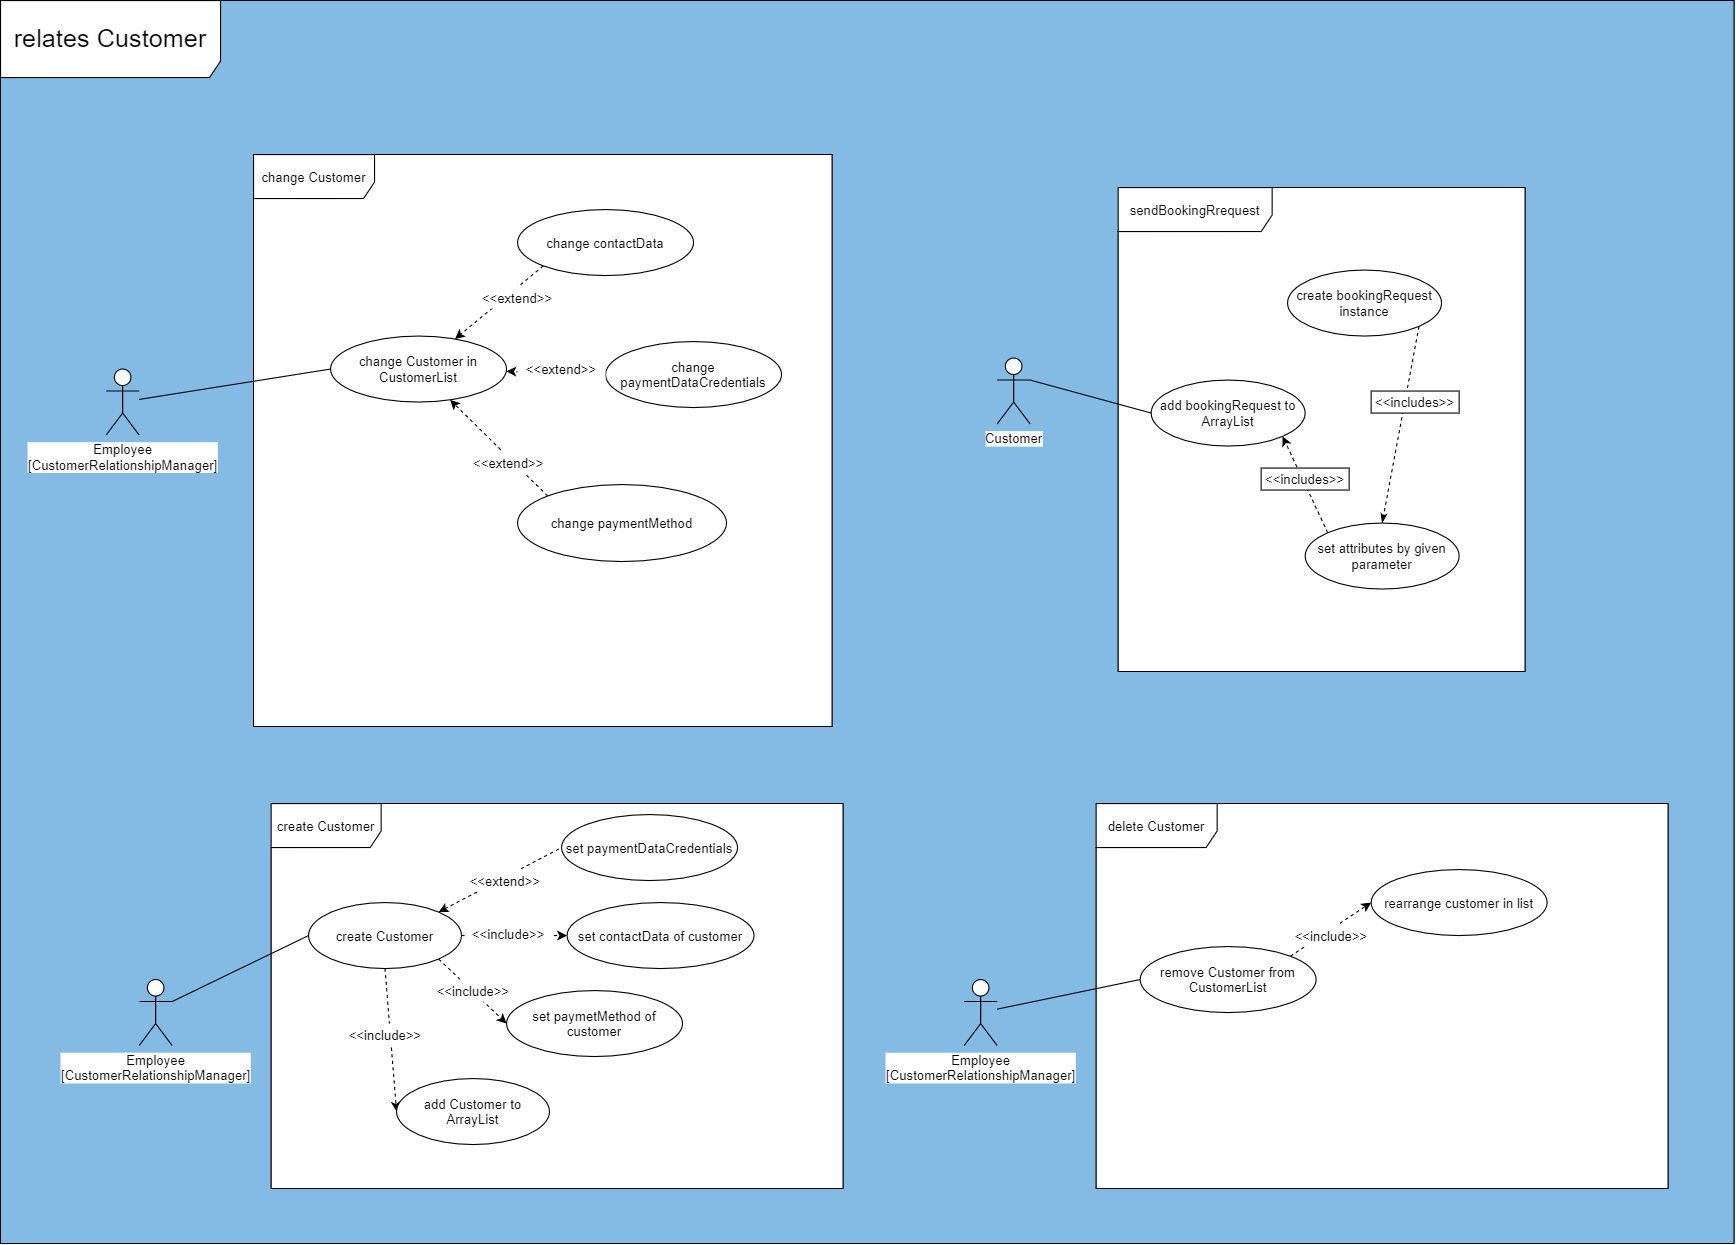

The diagram above was exported from draw.io. Its source (the exported page's mxGraphModel, read from the mxfile embedded in the PNG):
<mxGraphModel dx="4581" dy="1231" grid="1" gridSize="10" guides="1" tooltips="1" connect="1" arrows="1" fold="1" page="1" pageScale="1" pageWidth="850" pageHeight="1100" math="0" shadow="0" extFonts="Permanent Marker^https://fonts.googleapis.com/css?family=Permanent+Marker">
  <root>
    <mxCell id="0" />
    <mxCell id="1" parent="0" />
    <mxCell id="2" value="&lt;font style=&quot;font-size: 23px&quot;&gt;relates Customer&lt;/font&gt;" style="shape=umlFrame;whiteSpace=wrap;html=1;strokeColor=#000000;width=200;height=70;swimlaneFillColor=#83BBE5;" vertex="1" parent="1">
      <mxGeometry x="-2040" y="360" width="1576" height="1130" as="geometry" />
    </mxCell>
    <mxCell id="3" value="sendBookingRrequest" style="shape=umlFrame;whiteSpace=wrap;html=1;width=140;height=40;swimlaneFillColor=#ffffff;" vertex="1" parent="1">
      <mxGeometry x="-1024" y="530" width="370" height="440" as="geometry" />
    </mxCell>
    <mxCell id="4" value="change Customer" style="shape=umlFrame;whiteSpace=wrap;html=1;width=110;height=40;swimlaneFillColor=#ffffff;" vertex="1" parent="1">
      <mxGeometry x="-1810" y="500" width="526" height="520" as="geometry" />
    </mxCell>
    <mxCell id="5" value="create Customer" style="shape=umlFrame;whiteSpace=wrap;html=1;width=100;height=40;swimlaneFillColor=#ffffff;" vertex="1" parent="1">
      <mxGeometry x="-1794" y="1090" width="520" height="350" as="geometry" />
    </mxCell>
    <mxCell id="6" style="edgeStyle=none;rounded=0;orthogonalLoop=1;jettySize=auto;html=1;exitX=1;exitY=0.3333333333333333;exitDx=0;exitDy=0;exitPerimeter=0;entryX=0;entryY=0.5;entryDx=0;entryDy=0;endArrow=none;endFill=0;" edge="1" source="7" target="12" parent="1">
      <mxGeometry relative="1" as="geometry" />
    </mxCell>
    <mxCell id="7" value="Employee&lt;br&gt;[CustomerRelationshipManager]" style="shape=umlActor;verticalLabelPosition=bottom;verticalAlign=top;html=1;labelBackgroundColor=#ffffff;" vertex="1" parent="1">
      <mxGeometry x="-1914" y="1250" width="30" height="60" as="geometry" />
    </mxCell>
    <mxCell id="8" style="rounded=0;orthogonalLoop=1;jettySize=auto;html=1;exitX=1;exitY=0;exitDx=0;exitDy=0;entryX=0;entryY=0.5;entryDx=0;entryDy=0;dashed=1;startArrow=classic;startFill=1;endArrow=none;endFill=0;" edge="1" source="12" target="24" parent="1">
      <mxGeometry relative="1" as="geometry" />
    </mxCell>
    <mxCell id="9" style="edgeStyle=none;rounded=0;orthogonalLoop=1;jettySize=auto;html=1;exitX=1;exitY=0.5;exitDx=0;exitDy=0;dashed=1;" edge="1" source="12" target="22" parent="1">
      <mxGeometry relative="1" as="geometry" />
    </mxCell>
    <mxCell id="10" style="edgeStyle=none;rounded=0;orthogonalLoop=1;jettySize=auto;html=1;exitX=1;exitY=1;exitDx=0;exitDy=0;entryX=0;entryY=0.5;entryDx=0;entryDy=0;dashed=1;" edge="1" source="12" target="23" parent="1">
      <mxGeometry relative="1" as="geometry" />
    </mxCell>
    <mxCell id="11" style="edgeStyle=none;rounded=0;orthogonalLoop=1;jettySize=auto;html=1;exitX=0.5;exitY=1;exitDx=0;exitDy=0;entryX=0;entryY=0.5;entryDx=0;entryDy=0;dashed=1;" edge="1" source="12" target="21" parent="1">
      <mxGeometry relative="1" as="geometry" />
    </mxCell>
    <mxCell id="12" value="create Customer" style="ellipse;whiteSpace=wrap;html=1;" vertex="1" parent="1">
      <mxGeometry x="-1760" y="1180" width="139" height="60" as="geometry" />
    </mxCell>
    <mxCell id="13" value="" style="rounded=0;orthogonalLoop=1;jettySize=auto;html=1;entryX=0;entryY=0.5;entryDx=0;entryDy=0;endArrow=none;endFill=0;" edge="1" source="14" target="15" parent="1">
      <mxGeometry relative="1" as="geometry" />
    </mxCell>
    <mxCell id="14" value="Employee&lt;br&gt;[CustomerRelationshipManager]" style="shape=umlActor;verticalLabelPosition=bottom;verticalAlign=top;html=1;labelBackgroundColor=#ffffff;" vertex="1" parent="1">
      <mxGeometry x="-1944" y="695" width="30" height="60" as="geometry" />
    </mxCell>
    <mxCell id="15" value="change Customer in CustomerList" style="ellipse;whiteSpace=wrap;html=1;" vertex="1" parent="1">
      <mxGeometry x="-1740" y="665" width="160" height="60" as="geometry" />
    </mxCell>
    <mxCell id="16" value="delete Customer" style="shape=umlFrame;whiteSpace=wrap;html=1;width=110;height=40;swimlaneFillColor=#ffffff;" vertex="1" parent="1">
      <mxGeometry x="-1044" y="1090" width="520" height="350" as="geometry" />
    </mxCell>
    <mxCell id="17" value="" style="rounded=0;orthogonalLoop=1;jettySize=auto;html=1;entryX=0;entryY=0.5;entryDx=0;entryDy=0;endArrow=none;endFill=0;" edge="1" source="18" target="20" parent="1">
      <mxGeometry relative="1" as="geometry" />
    </mxCell>
    <mxCell id="18" value="Employee&lt;br&gt;[CustomerRelationshipManager]" style="shape=umlActor;verticalLabelPosition=bottom;verticalAlign=top;html=1;labelBackgroundColor=#ffffff;" vertex="1" parent="1">
      <mxGeometry x="-1164" y="1250" width="30" height="60" as="geometry" />
    </mxCell>
    <mxCell id="19" style="edgeStyle=none;rounded=0;orthogonalLoop=1;jettySize=auto;html=1;exitX=1;exitY=0;exitDx=0;exitDy=0;entryX=0;entryY=0.5;entryDx=0;entryDy=0;dashed=1;" edge="1" source="20" target="29" parent="1">
      <mxGeometry relative="1" as="geometry" />
    </mxCell>
    <mxCell id="20" value="remove Customer from CustomerList" style="ellipse;whiteSpace=wrap;html=1;" vertex="1" parent="1">
      <mxGeometry x="-1004" y="1220" width="160" height="60" as="geometry" />
    </mxCell>
    <mxCell id="21" value="add Customer to ArrayList" style="ellipse;whiteSpace=wrap;html=1;" vertex="1" parent="1">
      <mxGeometry x="-1680" y="1340" width="139" height="60" as="geometry" />
    </mxCell>
    <mxCell id="22" value="set contactData of customer" style="ellipse;whiteSpace=wrap;html=1;" vertex="1" parent="1">
      <mxGeometry x="-1525" y="1180" width="170" height="60" as="geometry" />
    </mxCell>
    <mxCell id="23" value="set paymetMethod of customer" style="ellipse;whiteSpace=wrap;html=1;" vertex="1" parent="1">
      <mxGeometry x="-1580" y="1260" width="160" height="60" as="geometry" />
    </mxCell>
    <mxCell id="24" value="set paymentDataCredentials" style="ellipse;whiteSpace=wrap;html=1;" vertex="1" parent="1">
      <mxGeometry x="-1530" y="1100" width="160" height="60" as="geometry" />
    </mxCell>
    <mxCell id="25" value="&amp;lt;&amp;lt;extend&amp;gt;&amp;gt;" style="rounded=0;whiteSpace=wrap;html=1;strokeColor=none;" vertex="1" parent="1">
      <mxGeometry x="-1621" y="1150" width="80" height="20" as="geometry" />
    </mxCell>
    <mxCell id="26" value="&amp;lt;&amp;lt;include&amp;gt;&amp;gt;" style="rounded=0;whiteSpace=wrap;html=1;strokeColor=none;" vertex="1" parent="1">
      <mxGeometry x="-1730.5" y="1290" width="80" height="20" as="geometry" />
    </mxCell>
    <mxCell id="27" value="&amp;lt;&amp;lt;include&amp;gt;&amp;gt;" style="rounded=0;whiteSpace=wrap;html=1;strokeColor=none;" vertex="1" parent="1">
      <mxGeometry x="-1618" y="1199" width="80" height="20" as="geometry" />
    </mxCell>
    <mxCell id="28" value="&amp;lt;&amp;lt;include&amp;gt;&amp;gt;" style="rounded=0;whiteSpace=wrap;html=1;strokeColor=none;" vertex="1" parent="1">
      <mxGeometry x="-1650.5" y="1250" width="80" height="20" as="geometry" />
    </mxCell>
    <mxCell id="29" value="rearrange customer in list" style="ellipse;whiteSpace=wrap;html=1;" vertex="1" parent="1">
      <mxGeometry x="-794" y="1150" width="160" height="60" as="geometry" />
    </mxCell>
    <mxCell id="30" value="&amp;lt;&amp;lt;include&amp;gt;&amp;gt;" style="rounded=0;whiteSpace=wrap;html=1;strokeColor=none;" vertex="1" parent="1">
      <mxGeometry x="-870" y="1200" width="80" height="20" as="geometry" />
    </mxCell>
    <mxCell id="31" style="edgeStyle=none;rounded=0;orthogonalLoop=1;jettySize=auto;html=1;exitX=0;exitY=1;exitDx=0;exitDy=0;dashed=1;" edge="1" source="32" target="15" parent="1">
      <mxGeometry relative="1" as="geometry" />
    </mxCell>
    <mxCell id="32" value="change contactData" style="ellipse;whiteSpace=wrap;html=1;" vertex="1" parent="1">
      <mxGeometry x="-1570" y="550" width="160" height="60" as="geometry" />
    </mxCell>
    <mxCell id="33" style="edgeStyle=none;rounded=0;orthogonalLoop=1;jettySize=auto;html=1;exitX=0;exitY=0.5;exitDx=0;exitDy=0;dashed=1;" edge="1" source="34" target="15" parent="1">
      <mxGeometry relative="1" as="geometry" />
    </mxCell>
    <mxCell id="34" value="change paymentDataCredentials" style="ellipse;whiteSpace=wrap;html=1;" vertex="1" parent="1">
      <mxGeometry x="-1490" y="669.9999999999998" width="160" height="60" as="geometry" />
    </mxCell>
    <mxCell id="35" style="edgeStyle=none;rounded=0;orthogonalLoop=1;jettySize=auto;html=1;exitX=0;exitY=0;exitDx=0;exitDy=0;dashed=1;" edge="1" source="36" target="15" parent="1">
      <mxGeometry relative="1" as="geometry" />
    </mxCell>
    <mxCell id="36" value="change paymentMethod" style="ellipse;whiteSpace=wrap;html=1;" vertex="1" parent="1">
      <mxGeometry x="-1570" y="800" width="190" height="70" as="geometry" />
    </mxCell>
    <mxCell id="37" value="&amp;lt;&amp;lt;extend&amp;gt;&amp;gt;" style="rounded=0;whiteSpace=wrap;html=1;strokeColor=none;" vertex="1" parent="1">
      <mxGeometry x="-1618" y="770" width="80" height="20" as="geometry" />
    </mxCell>
    <mxCell id="38" value="&amp;lt;&amp;lt;extend&amp;gt;&amp;gt;" style="rounded=0;whiteSpace=wrap;html=1;strokeColor=none;" vertex="1" parent="1">
      <mxGeometry x="-1570" y="685" width="80" height="20" as="geometry" />
    </mxCell>
    <mxCell id="39" value="&amp;lt;&amp;lt;extend&amp;gt;&amp;gt;" style="rounded=0;whiteSpace=wrap;html=1;strokeColor=none;" vertex="1" parent="1">
      <mxGeometry x="-1610" y="620" width="80" height="20" as="geometry" />
    </mxCell>
    <mxCell id="40" style="edgeStyle=none;rounded=0;orthogonalLoop=1;jettySize=auto;html=1;exitX=1;exitY=0.3333333333333333;exitDx=0;exitDy=0;exitPerimeter=0;entryX=0;entryY=0.5;entryDx=0;entryDy=0;endArrow=none;endFill=0;" edge="1" source="41" target="42" parent="1">
      <mxGeometry relative="1" as="geometry" />
    </mxCell>
    <mxCell id="41" value="Customer" style="shape=umlActor;verticalLabelPosition=bottom;labelBackgroundColor=#ffffff;verticalAlign=top;html=1;outlineConnect=0;" vertex="1" parent="1">
      <mxGeometry x="-1134" y="685" width="30" height="60" as="geometry" />
    </mxCell>
    <mxCell id="42" value="add bookingRequest to ArrayList" style="ellipse;whiteSpace=wrap;html=1;" vertex="1" parent="1">
      <mxGeometry x="-994" y="705" width="140" height="60" as="geometry" />
    </mxCell>
    <mxCell id="43" value="create bookingRequest instance" style="ellipse;whiteSpace=wrap;html=1;" vertex="1" parent="1">
      <mxGeometry x="-870" y="605" width="140" height="60" as="geometry" />
    </mxCell>
    <mxCell id="44" style="rounded=0;orthogonalLoop=1;jettySize=auto;html=1;exitX=0;exitY=0;exitDx=0;exitDy=0;entryX=1;entryY=1;entryDx=0;entryDy=0;dashed=1;" edge="1" source="45" target="42" parent="1">
      <mxGeometry relative="1" as="geometry" />
    </mxCell>
    <mxCell id="45" value="set attributes by given parameter" style="ellipse;whiteSpace=wrap;html=1;" vertex="1" parent="1">
      <mxGeometry x="-854" y="835" width="140" height="60" as="geometry" />
    </mxCell>
    <mxCell id="46" style="edgeStyle=none;rounded=0;orthogonalLoop=1;jettySize=auto;html=1;exitX=1;exitY=1;exitDx=0;exitDy=0;entryX=0.5;entryY=0;entryDx=0;entryDy=0;endArrow=classicThin;endFill=1;dashed=1;" edge="1" source="43" target="45" parent="1">
      <mxGeometry relative="1" as="geometry">
        <mxPoint x="-864.5025253169417" y="646.2132034355964" as="sourcePoint" />
        <mxPoint x="-574" y="635" as="targetPoint" />
      </mxGeometry>
    </mxCell>
    <mxCell id="47" value="&amp;lt;&amp;lt;includes&amp;gt;&amp;gt;" style="rounded=0;whiteSpace=wrap;html=1;" vertex="1" parent="1">
      <mxGeometry x="-794" y="715" width="80" height="20" as="geometry" />
    </mxCell>
    <mxCell id="48" value="&amp;lt;&amp;lt;includes&amp;gt;&amp;gt;" style="rounded=0;whiteSpace=wrap;html=1;" vertex="1" parent="1">
      <mxGeometry x="-894" y="785" width="80" height="20" as="geometry" />
    </mxCell>
  </root>
</mxGraphModel>